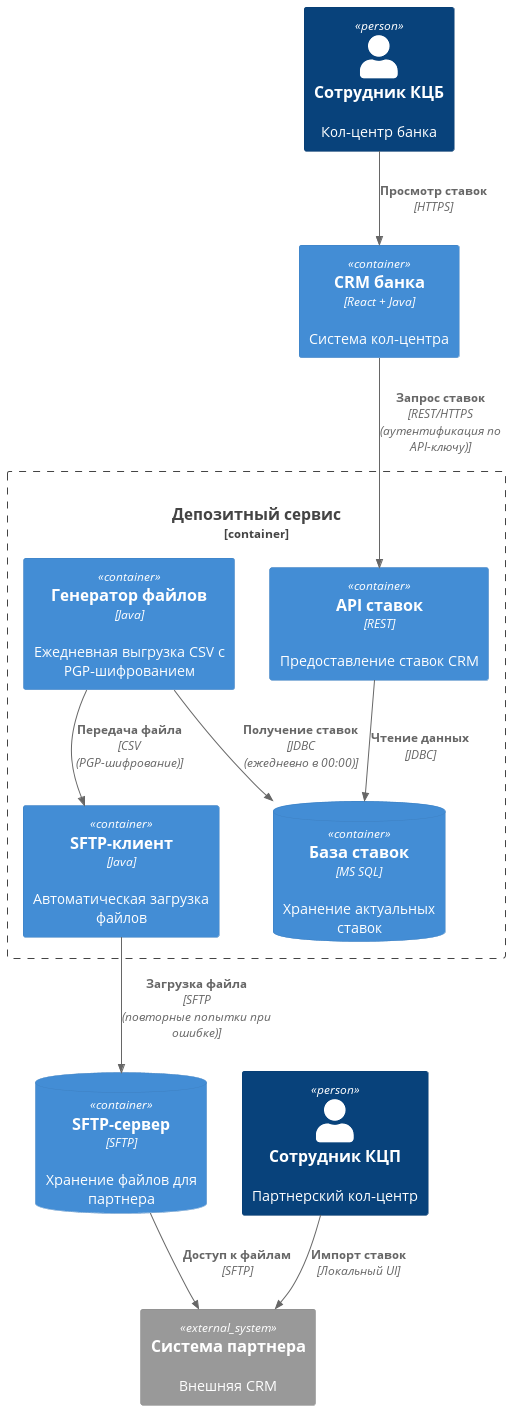

The diagram above was rendered by PlantUML. Its source (embedded in the PNG):
@startuml container_rates_corrected
!includeurl https://raw.githubusercontent.com/plantuml-stdlib/C4-PlantUML/master/C4_Container.puml

Person(employee_kcb, "Сотрудник КЦБ", "Кол-центр банка")
Person(employee_kcp, "Сотрудник КЦП", "Партнерский кол-центр")

Container_Boundary(deposit, "Депозитный сервис", "Java, Spring Boot") {
    Container(rate_api, "API ставок", "REST", "Предоставление ставок CRM")
    Container(file_generator, "Генератор файлов", "Java", "Ежедневная выгрузка CSV с PGP-шифрованием") 
    Container(sftp_client, "SFTP-клиент", "Java", "Автоматическая загрузка файлов")
    
    ContainerDb(deposit_db, "База ставок", "MS SQL", "Хранение актуальных ставок")
}

Container(crm, "CRM банка", "React + Java", "Система кол-центра")
ContainerDb(sftp, "SFTP-сервер", "SFTP", "Хранение файлов для партнера")
System_Ext(partner_system, "Система партнера", "Внешняя CRM")

Rel(employee_kcb, crm, "Просмотр ставок", "HTTPS")
Rel(crm, rate_api, "Запрос ставок", "REST/HTTPS\n(аутентификация по API-ключу)")
Rel(rate_api, deposit_db, "Чтение данных", "JDBC")
Rel(file_generator, deposit_db, "Получение ставок", "JDBC\n(ежедневно в 00:00)")
Rel(file_generator, sftp_client, "Передача файла", "CSV\n(PGP-шифрование)")
Rel(sftp_client, sftp, "Загрузка файла", "SFTP\n(повторные попытки при ошибке)")
Rel(sftp, partner_system, "Доступ к файлам", "SFTP")
Rel(employee_kcp, partner_system, "Импорт ставок", "Локальный UI")

@enduml